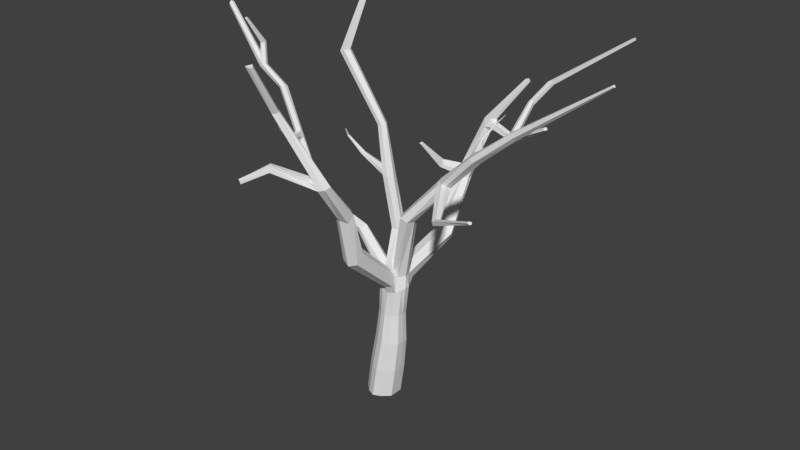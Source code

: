 # Source: Tree.blend  (saved by Blender 2.79.0; exported with 4.5.12 LTS)
import bpy
from mathutils import Matrix  # noqa: F401  (used for matrix-valued properties, if any)

bpy.ops.wm.read_factory_settings(use_empty=True)
scene = bpy.context.scene
scene.name = 'Scene'

# ---- collections
col_collection_1 = bpy.data.collections.new('Collection 1'); scene.collection.children.link(col_collection_1)

# ---- materials (node trees are filled in below, after node groups)
mat_material = bpy.data.materials.new('Material')
mat_material.alpha_threshold = 0.0
mat_material.use_transparent_shadow = False
mat_material.roughness = 0.5
mat_material.line_color = (0.0, 0.0, 0.0, 1.0)

# ---- material node trees

# ---- world
world_world = bpy.data.worlds.new('World'); scene.world = world_world
world_world.color = (0.05088, 0.05088, 0.05088)
world_world.use_sun_shadow = False
world_world.sun_shadow_jitter_overblur = 0.0
world_world.cycles.sampling_method = 'MANUAL'

# ---- meshes
me_cube = bpy.data.meshes.new('Cube')
me_cube.from_pydata([(0.2701, -1.017e-08, -0.2662), (-0.2333, 7.264e-08, -0.2662), (0.4846, -0.02656, 1.786), (0.01304, -0.001016, 1.821), (0.01843, 0.2867, -0.2662), (0.01843, -0.2867, -0.2662), (0.2587, 0.1867, 1.715), (0.255, -0.1742, 1.689), (0.2656, 0.08358, 2.151), (0.01905, 3.174e-08, -0.2662), (0.2701, -0.1158, -0.2662), (0.4453, -0.0747, 1.76), (-0.2333, -0.1158, -0.2662), (0.04422, -0.1073, 1.877), (0.2751, -0.07597, 2.078), (0.01905, -0.1331, -0.2662), (-0.2333, 0.1158, -0.2662), (0.05613, 0.1053, 1.877), (0.2701, 0.1158, -0.2662), (0.487, 0.05431, 1.791), (0.01905, 0.1331, -0.2662), (0.3129, 0.1528, 2.081), (-0.1074, 0.2315, -0.2662), (-0.1074, -0.2315, -0.2662), (0.1029, 0.146, 1.838), (0.1077, -0.1372, 1.781), (-0.09008, 5.554e-08, -0.2662), (0.05179, 0.0548, 2.101), (0.1362, -0.09242, 1.992), (-0.09008, -0.1331, -0.2662), (-0.09008, 0.1331, -0.2662), (0.1381, 0.1476, 1.992), (0.4701, 0.003435, 1.986), (0.1443, 0.2315, -0.2662), (0.1443, -0.2315, -0.2662), (0.4304, 0.1427, 1.764), (0.3823, -0.1476, 1.725), (0.1282, 7.934e-09, -0.2662), (0.1282, -0.1331, -0.2662), (0.3899, -0.09863, 1.986), (0.4459, 0.1055, 1.986), (0.1282, 0.1331, -0.2662), (-1.627, -0.4352, 4.663), (-1.656, -0.3748, 4.651), (-1.602, -0.332, 4.661), (-1.552, -0.4066, 4.725), (-1.583, -0.4535, 4.694), (-1.544, -0.3481, 4.686), (-0.4804, -0.01121, 2.448), (-0.4983, 0.08125, 2.398), (-0.431, -0.02596, 2.515), (-0.4461, 0.1657, 2.5), (-0.4036, 0.09953, 2.553), (-0.4825, 0.1689, 2.402), (-0.9264, -0.4601, 3.126), (-0.8695, -0.4586, 3.15), (-0.8578, -0.3802, 3.148), (-0.9545, -0.374, 3.109), (-0.8292, -0.402, 3.166), (-0.9093, -0.3287, 3.126), (-0.465, 0.4612, 4.121), (-0.2972, 0.4578, 4.136), (-0.3336, 0.5199, 4.134), (-0.34, 0.3945, 4.13), (-0.4118, 0.395, 4.123), (-0.4156, 0.5199, 4.134), (0.05929, 0.2843, 2.539), (-0.04537, 0.2843, 2.539), (-0.02231, 0.4701, 2.536), (0.07609, 0.4706, 2.537), (-0.08313, 0.3816, 2.538), (0.09574, 0.3729, 2.538), (-0.1355, 0.286, 3.37), (-0.2051, 0.468, 3.358), (-0.2826, 0.3774, 3.34), (-0.08274, 0.3774, 3.356), (-0.2244, 0.2828, 3.388), (-0.1137, 0.469, 3.341), (0.5641, 0.01795, 3.102), (0.5148, -0.1152, 3.121), (0.5631, -0.2483, 3.102), (0.724, -0.1152, 3.039), (0.6949, -0.2452, 3.067), (0.6769, 0.01795, 3.057), (1.172, 0.1315, 3.789), (1.096, 0.02192, 3.81), (1.183, -0.07204, 3.773), (1.274, 0.01096, 3.704), (1.246, -0.06566, 3.748), (1.258, 0.1312, 3.74), (1.745, 0.1114, 4.359), (1.679, 0.005184, 4.36), (1.668, -0.1083, 4.313), (1.787, 0.0001019, 4.237), (1.727, -0.1092, 4.261), (1.767, 0.1115, 4.257), (-2.717, -0.3517, 5.71), (-2.739, -0.3131, 5.713), (-2.696, -0.2792, 5.724), (-2.688, -0.3363, 5.782), (-2.69, -0.3658, 5.748), (-2.671, -0.296, 5.763), (-2.019, -0.4848, 4.993), (-2.051, -0.4341, 4.997), (-1.98, -0.4356, 5.09), (-1.956, -0.4913, 5.021), (-1.997, -0.383, 4.984), (-1.946, -0.3912, 5.02), (-1.994, -0.4432, 4.94), (-1.915, -0.4981, 4.979), (-1.942, -0.3922, 4.922), (-1.962, -0.4941, 4.935), (-1.872, -0.4531, 4.982), (-1.888, -0.4008, 4.96), (-1.952, -0.3807, 5.281), (-2.044, -0.366, 5.284), (-1.967, -0.3345, 5.287), (-2.019, -0.3315, 5.285), (-2.027, -0.4014, 5.27), (-1.995, -0.4158, 5.27), (-2.025, -0.6347, 5.692), (-2.058, -0.6255, 5.707), (-2.028, -0.6099, 5.691), (-2.048, -0.605, 5.697), (-2.059, -0.6505, 5.693), (-2.035, -0.6576, 5.687), (0.4075, -1.02, 2.592), (0.2539, -1.056, 2.533), (0.2792, -0.8027, 2.748), (0.1253, -0.8912, 2.727), (0.1318, -1.02, 2.592), (0.4035, -0.8912, 2.727), (0.3847, -1.172, 3.312), (0.2565, -1.219, 3.339), (0.2776, -0.9922, 3.431), (0.1346, -1.058, 3.418), (0.1426, -1.16, 3.34), (0.4006, -1.074, 3.418), (0.4119, -1.651, 4.009), (0.3309, -1.707, 3.994), (0.3381, -1.514, 4.054), (0.2434, -1.524, 4.002), (0.2584, -1.625, 3.948), (0.449, -1.57, 4.047), (-0.0618, 5.489e-05, 0.7871), (0.4055, 5.479e-05, 0.7661), (0.1677, 0.2525, 0.7661), (0.1677, -0.2395, 0.7447), (-0.05423, -0.1102, 0.7879), (0.3989, -0.105, 0.7661), (0.3989, 0.1051, 0.7661), (-0.04606, 0.11, 0.8052), (0.04038, 0.1962, 0.8), (0.05518, -0.1975, 0.7661), (0.2874, -0.1975, 0.7661), (0.2999, 0.1976, 0.7661), (-0.1591, -1.827e-05, 0.261), (0.3494, -1.837e-05, 0.2496), (0.09289, -0.2781, 0.238), (-0.1551, -0.1192, 0.2554), (0.3458, -0.1168, 0.2496), (0.3458, 0.1168, 0.2496), (-0.1503, 0.1193, 0.2707), (-0.03191, -0.2268, 0.2496), (0.2215, -0.2268, 0.2496), (0.09289, 0.285, 0.2496), (-0.04107, 0.2267, 0.2496), (0.2283, 0.2267, 0.2496), (0.1981, 0.2087, 1.283), (0.0801, 0.1602, 1.291), (0.3202, 0.1604, 1.283), (5.898e-05, 0.000299, 1.311), (0.4072, 0.0002989, 1.283), (0.1997, -0.1903, 1.282), (0.0122, -0.0947, 1.298), (0.3984, -0.0879, 1.283), (0.3984, 0.0885, 1.283), (0.01971, 0.09513, 1.309), (0.102, -0.1598, 1.283), (0.3036, -0.1598, 1.283), (2.302, 0.1065, 4.812), (2.258, 0.04322, 4.818), (2.247, -0.03662, 4.797), (2.325, 0.03317, 4.706), (2.285, -0.03813, 4.737), (2.291, 0.103, 4.712), (3.644, 0.135, 5.765), (3.65, 0.109, 5.778), (3.644, 0.08304, 5.773), (3.67, 0.1081, 5.745), (3.658, 0.0825, 5.751), (3.66, 0.1345, 5.744), (2.263, 0.02929, 4.651), (2.221, -0.04639, 4.681), (2.179, -0.04487, 4.743), (2.214, 0.03628, 4.779), (2.247, 0.1001, 4.68), (2.205, 0.1013, 4.732), (2.247, 0.5268, 5.104), (2.216, 0.4901, 5.11), (2.247, 0.5417, 5.046), (2.204, 0.5518, 5.017), (2.167, 0.5436, 5.064), (2.184, 0.4881, 5.09), (2.397, 0.7523, 5.362), (2.367, 0.7155, 5.367), (2.397, 0.7671, 5.304), (2.355, 0.7772, 5.275), (2.318, 0.7691, 5.322), (2.334, 0.7136, 5.348), (3.174, 1.466, 5.938), (3.157, 1.445, 5.941), (3.174, 1.475, 5.905), (3.15, 1.481, 5.889), (3.129, 1.476, 5.915), (3.138, 1.444, 5.93), (-0.1425, -1.954, 5.066), (-0.1829, -1.984, 5.067), (-0.1779, -1.864, 5.102), (-0.2191, -1.885, 5.088), (-0.2267, -1.942, 5.069), (-0.1374, -1.894, 5.077), (-1.16, 0.4611, 5.101), (-1.003, 0.4611, 5.155), (-1.036, 0.5254, 5.145), (-1.063, 0.3881, 5.154), (-1.141, 0.3906, 5.122), (-1.121, 0.5254, 5.113), (-0.86, 0.652, 6.096), (-0.7801, 0.652, 6.049), (-0.8041, 0.6823, 6.041), (-0.8148, 0.6175, 6.041), (-0.8561, 0.6187, 6.069), (-0.8532, 0.6823, 6.066), (-0.1073, -2.394, 5.819), (-0.1516, -2.423, 5.844), (-0.1317, -2.313, 5.845), (-0.187, -2.312, 5.814), (-0.1939, -2.371, 5.815), (-0.09696, -2.338, 5.819), (0.3579, -0.1548, 2.039), (0.3841, -0.2094, 1.857), (0.1563, -0.2091, 1.857), (0.1574, -0.1804, 2.056), (0.2549, -0.2366, 1.819), (0.2754, -0.1516, 2.125), (0.09428, -0.02326, 2.124), (0.2191, 0.1911, 2.163), (0.2034, -0.02062, 2.154), (0.1004, 0.1749, 2.113), (0.0314, 0.119, 2.184), (0.2387, 0.1081, 2.168), (-0.03972, 0.008229, 1.894), (-0.01383, 0.05505, 2.171), (-0.001093, 0.1015, 1.941), (-0.01083, -0.08422, 1.943), (0.06582, -0.05943, 2.044), (0.06739, 0.1164, 2.041), (1.204, -0.01536, 3.61), (1.119, -0.1093, 3.642), (1.109, -0.1024, 3.727), (1.054, 0.02341, 3.757), (1.188, 0.1438, 3.644), (1.107, 0.1477, 3.739), (1.558, -0.6412, 3.467), (1.586, -0.6121, 3.516), (1.543, -0.6663, 3.565), (1.578, -0.616, 3.543), (1.512, -0.6878, 3.46), (1.497, -0.6929, 3.524), (2.425, -1.051, 3.922), (2.425, -1.041, 3.946), (2.38, -1.071, 3.958), (2.411, -1.056, 3.964), (2.412, -1.075, 3.92), (2.377, -1.083, 3.936), (0.4346, 1.194, 2.187), (0.2781, 1.209, 2.131), (0.338, 1.027, 2.329), (0.1816, 1.079, 2.302), (0.1412, 1.14, 2.187), (0.4858, 1.109, 2.275), (0.3385, 1.81, 2.993), (0.2105, 1.86, 3.017), (0.2801, 1.648, 3.025), (0.1509, 1.651, 3.032), (0.1135, 1.791, 3.06), (0.3495, 1.711, 3.003), (0.5641, 2.013, 3.841), (0.4985, 2.046, 3.937), (0.5314, 1.84, 3.879), (0.4809, 1.904, 3.99), (0.448, 1.979, 3.991), (0.6039, 1.907, 3.793), (1.132, 2.151, 4.684), (1.103, 2.156, 4.719), (1.124, 2.09, 4.712), (1.074, 2.094, 4.715), (1.069, 2.133, 4.715), (1.147, 2.111, 4.679), (0.4493, 0.1905, 2.011), (0.315, 0.2268, 2.076), (0.2603, 0.2732, 1.824), (0.4164, 0.2305, 1.861), (0.1161, 0.2206, 1.884), (0.1418, 0.2009, 2.019), (0.647, 2.04, 3.988), (0.6851, 1.942, 4.017), (0.5364, 1.922, 4.058), (0.5061, 1.993, 4.059), (0.6187, 1.88, 4.025), (0.5551, 2.056, 4.01), (1.087, 1.734, 3.829), (1.116, 1.788, 3.785), (1.119, 1.841, 3.806), (1.109, 1.803, 3.911), (1.114, 1.857, 3.874), (1.083, 1.75, 3.896), (1.769, 1.605, 4.211), (1.801, 1.632, 4.218), (1.792, 1.665, 4.221), (1.754, 1.646, 4.249), (1.766, 1.674, 4.242), (1.744, 1.618, 4.233), (0.6291, 1.993, 3.871), (0.6607, 1.906, 3.83), (0.7054, 1.924, 3.984), (0.6703, 2.004, 3.943), (0.6132, 1.847, 3.895), (0.6566, 1.872, 3.971), (0.4095, -1.591, 4.117), (0.3746, -1.671, 4.08), (0.2152, -1.698, 4.142), (0.2051, -1.566, 4.11), (0.3034, -1.538, 4.124), (0.2994, -1.722, 4.097), (-0.1883, -2.08, 4.249), (-0.2367, -2.028, 4.247), (-0.273, -1.985, 4.267), (-0.2602, -1.983, 4.338), (-0.1872, -2.07, 4.332), (-0.2234, -2.028, 4.347), (-0.5143, -2.313, 4.068), (-0.5403, -2.286, 4.056), (-0.5454, -2.264, 4.089), (-0.5532, -2.277, 4.126), (-0.5241, -2.324, 4.117), (-0.561, -2.307, 4.128), (0.2188, -1.758, 4.108), (0.2466, -1.768, 4.037), (0.1755, -1.603, 4.058), (0.1507, -1.622, 4.129), (0.1794, -1.704, 4.129), (0.1918, -1.686, 4.022), (0.3776, 1.733, 3.09), (0.3079, 1.669, 3.12), (0.1505, 1.812, 3.163), (0.2423, 1.881, 3.118), (0.3635, 1.832, 3.087), (0.1996, 1.727, 3.21), (-0.05543, 1.461, 3.183), (0.01082, 1.404, 3.198), (-0.08963, 1.493, 3.221), (0.04698, 1.431, 3.24), (-0.05363, 1.531, 3.275), (-0.002842, 1.501, 3.296), (-0.1606, 1.093, 3.663), (-0.132, 1.088, 3.65), (-0.1656, 1.122, 3.661), (-0.1177, 1.1, 3.662), (-0.1487, 1.135, 3.673), (-0.1269, 1.124, 3.682), (-0.1578, 0.2979, 3.453), (-0.2281, 0.4737, 3.428), (-0.2874, 0.3866, 3.492), (-0.1062, 0.3862, 3.441), (-0.2449, 0.2951, 3.464), (-0.1377, 0.4745, 3.428), (-0.7025, 0.3703, 3.592), (-0.7313, 0.3614, 3.574), (-0.7464, 0.4021, 3.549), (-0.7256, 0.4451, 3.567), (-0.6994, 0.4335, 3.591), (-0.6872, 0.4021, 3.599), (-0.9606, 0.3219, 3.823), (-0.9721, 0.3258, 3.813), (-0.9851, 0.3435, 3.815), (-0.976, 0.3548, 3.827), (-0.9641, 0.3505, 3.834), (-0.9558, 0.3357, 3.828), (-0.9522, 0.2704, 3.939), (-0.9608, 0.2707, 3.939), (-0.9651, 0.2773, 3.946), (-0.96, 0.2849, 3.946), (-0.9521, 0.284, 3.945), (-0.9477, 0.2755, 3.945), (-1.339, -0.4455, 4.031), (-1.304, -0.4555, 4.091), (-1.255, -0.3617, 4.037), (-1.357, -0.3744, 3.994), (-1.249, -0.4046, 4.071), (-1.31, -0.3306, 4.015), (-1.329, -0.3744, 3.932), (-1.198, -0.4043, 3.96), (-1.282, -0.3305, 3.952), (-1.292, -0.4471, 3.927), (-1.223, -0.4561, 3.914), (-1.226, -0.363, 3.974), (-1.192, -0.7444, 4.02), (-1.216, -0.7107, 4.04), (-1.153, -0.7349, 4.01), (-1.197, -0.6808, 4.065), (-1.149, -0.6815, 4.063), (-1.13, -0.7147, 4.035), (-1.193, -0.9023, 4.219), (-1.208, -0.8688, 4.222), (-1.163, -0.9035, 4.226), (-1.189, -0.8409, 4.233), (-1.156, -0.8475, 4.235), (-1.141, -0.8808, 4.231), (-1.24, -0.934, 4.489), (-1.246, -0.9201, 4.49), (-1.227, -0.9335, 4.498), (-1.238, -0.911, 4.499), (-1.225, -0.9113, 4.495), (-1.218, -0.9251, 4.494), (-1.278, -0.4956, 3.963), (-1.305, -0.4874, 4.013), (-1.279, -0.4891, 4.067), (-1.218, -0.5013, 3.944), (-1.204, -0.4534, 3.993), (-1.231, -0.4463, 4.052), (1.681, 0.1145, 4.172), (1.762, 0.0006397, 4.211), (1.57, 0.1168, 4.195), (1.59, 0.005167, 4.281), (1.703, -0.107, 4.236), (1.644, -0.1065, 4.287), (1.547, 0.3857, 4.406), (1.56, 0.3708, 4.409), (1.553, 0.3587, 4.424), (1.537, 0.3541, 4.433), (1.521, 0.3796, 4.408), (1.518, 0.3674, 4.424), (1.652, 0.5707, 4.618), (1.656, 0.5623, 4.614), (1.653, 0.5493, 4.62), (1.643, 0.5465, 4.626), (1.639, 0.5734, 4.627), (1.637, 0.5553, 4.631), (1.784, 0.5685, 4.779), (1.786, 0.5657, 4.778), (1.787, 0.5622, 4.78), (1.783, 0.5603, 4.78), (1.782, 0.5668, 4.781), (1.781, 0.5631, 4.781), (1.729, 0.1451, 4.269), (1.694, 0.1449, 4.347), (1.601, 0.1504, 4.262), (1.683, 0.1507, 4.223), (1.597, 0.05324, 4.319), (1.635, 0.04876, 4.355)], [], [(31, 24, 17), (174, 13, 3, 171), (176, 19, 2, 172), (396, 397, 46, 42), (30, 26, 1, 16), (41, 37, 9, 20), (14, 39, 82, 80), (167, 33, 4, 165), (179, 36, 7, 173), (243, 242, 130, 129), (38, 34, 5, 15), (37, 38, 15, 9), (32, 40, 83, 81), (174, 178, 25, 13), (172, 2, 11, 175), (399, 396, 42, 43), (26, 29, 12, 1), (303, 302, 277, 276), (33, 41, 20, 4), (22, 30, 16), (175, 11, 36, 179), (171, 3, 17, 177), (301, 300, 281, 278), (4, 20, 30, 22), (9, 15, 29, 26), (377, 373, 65, 62), (20, 9, 26, 30), (376, 372, 63, 64), (165, 4, 22, 166), (173, 7, 25, 178), (241, 240, 131, 126), (15, 5, 23, 29), (18, 41, 33), (35, 40, 19), (2, 32, 39, 11), (0, 10, 38, 37), (11, 39, 36), (19, 40, 32, 2), (18, 0, 37, 41), (28, 13, 25), (29, 23, 12), (162, 166, 22, 16), (161, 18, 33, 167), (38, 10, 34), (105, 104, 99, 100), (103, 102, 96, 97), (400, 398, 47, 45), (397, 400, 45, 46), (401, 399, 43, 44), (398, 401, 44, 47), (257, 254, 53, 51), (254, 252, 49, 53), (256, 253, 52, 50), (253, 257, 51, 52), (252, 255, 48, 49), (255, 256, 50, 48), (51, 53, 59, 56), (53, 49, 57, 59), (50, 52, 58, 55), (52, 51, 56, 58), (49, 48, 54, 57), (48, 50, 55, 54), (64, 63, 225, 226), (60, 64, 226, 222), (373, 374, 60, 65), (372, 375, 61, 63), (374, 376, 64, 60), (375, 377, 62, 61), (251, 247, 69, 71), (250, 246, 67, 70), (248, 251, 71, 66), (249, 250, 70, 68), (246, 248, 66, 67), (247, 249, 68, 69), (71, 69, 77, 75), (70, 67, 76, 74), (66, 71, 75, 72), (68, 70, 74, 73), (67, 66, 72, 76), (69, 68, 73, 77), (87, 88, 267, 265), (260, 259, 268, 269), (39, 32, 81, 82), (8, 14, 80, 79), (40, 21, 78, 83), (21, 8, 79, 78), (459, 458, 442, 438), (433, 432, 95, 93), (261, 260, 86, 85), (258, 262, 89, 87), (262, 263, 84, 89), (263, 261, 85, 84), (194, 193, 184, 182), (193, 192, 183, 184), (457, 456, 439, 440), (436, 433, 93, 94), (437, 436, 94, 92), (435, 437, 92, 91), (101, 98, 97, 99), (99, 97, 96, 100), (102, 105, 100, 96), (106, 103, 97, 98), (104, 107, 101, 99), (107, 106, 98, 101), (113, 110, 106, 107), (112, 113, 116, 114), (110, 108, 103, 106), (111, 109, 105, 102), (108, 111, 102, 103), (105, 109, 119, 118), (46, 45, 112, 109), (43, 42, 111, 108), (42, 46, 109, 111), (44, 43, 108, 110), (45, 47, 113, 112), (47, 44, 110, 113), (118, 119, 125, 124), (114, 116, 122, 120), (104, 105, 118, 115), (109, 112, 114, 119), (107, 104, 115, 117), (113, 107, 117, 116), (120, 122, 123, 121), (125, 120, 121, 124), (117, 115, 121, 123), (119, 114, 120, 125), (115, 118, 124, 121), (116, 117, 123, 122), (127, 126, 132, 133), (128, 129, 135, 134), (244, 241, 126, 127), (242, 244, 127, 130), (240, 245, 128, 131), (245, 243, 129, 128), (135, 136, 142, 141), (132, 137, 143, 138), (131, 128, 134, 137), (130, 127, 133, 136), (126, 131, 137, 132), (129, 130, 136, 135), (333, 332, 220, 219), (331, 330, 221, 216), (134, 135, 141, 140), (133, 132, 138, 139), (137, 134, 140, 143), (136, 133, 139, 142), (176, 150, 155, 170), (177, 169, 152, 151), (158, 147, 153, 163), (168, 146, 152, 169), (156, 144, 151, 162), (160, 149, 154, 164), (157, 145, 149, 160), (159, 163, 153, 148), (164, 154, 147, 158), (170, 155, 146, 168), (161, 150, 145, 157), (159, 148, 144, 156), (12, 159, 156, 1), (18, 161, 157, 0), (34, 164, 158, 5), (12, 23, 163, 159), (0, 157, 160, 10), (10, 160, 164, 34), (1, 156, 162, 16), (5, 158, 163, 23), (150, 161, 167, 155), (151, 152, 166, 162), (146, 165, 166, 152), (155, 167, 165, 146), (35, 170, 168, 6), (6, 168, 169, 24), (17, 24, 169, 177), (19, 176, 170, 35), (147, 173, 178, 153), (144, 171, 177, 151), (149, 175, 179, 154), (145, 172, 175, 149), (148, 153, 178, 174), (154, 179, 173, 147), (150, 176, 172, 145), (148, 174, 171, 144), (182, 184, 190, 188), (184, 183, 189, 190), (195, 194, 182, 181), (192, 196, 185, 183), (185, 196, 201, 200), (195, 181, 199, 203), (191, 186, 187, 189), (189, 187, 188, 190), (181, 182, 188, 187), (183, 185, 191, 189), (185, 180, 186, 191), (180, 181, 187, 186), (90, 91, 195, 197), (95, 90, 197, 196), (93, 95, 196, 192), (91, 92, 194, 195), (94, 93, 192, 193), (92, 94, 193, 194), (199, 198, 204, 205), (200, 201, 207, 206), (197, 195, 203, 202), (180, 185, 200, 198), (181, 180, 198, 199), (196, 197, 202, 201), (207, 208, 214, 213), (204, 206, 212, 210), (202, 203, 209, 208), (198, 200, 206, 204), (201, 202, 208, 207), (203, 199, 205, 209), (213, 214, 210, 212), (214, 215, 211, 210), (209, 205, 211, 215), (206, 207, 213, 212), (205, 204, 210, 211), (208, 209, 215, 214), (220, 217, 235, 238), (221, 218, 236, 239), (334, 333, 219, 218), (335, 331, 216, 217), (330, 334, 218, 221), (332, 335, 217, 220), (226, 225, 231, 232), (222, 226, 232, 228), (61, 62, 224, 223), (65, 60, 222, 227), (62, 65, 227, 224), (63, 61, 223, 225), (229, 228, 232, 231), (230, 233, 228, 229), (223, 224, 230, 229), (227, 222, 228, 233), (224, 227, 233, 230), (225, 223, 229, 231), (239, 236, 235, 234), (236, 237, 238, 235), (216, 221, 239, 234), (219, 220, 238, 237), (218, 219, 237, 236), (217, 216, 234, 235), (14, 28, 243, 245), (39, 14, 245, 240), (25, 7, 244, 242), (7, 36, 241, 244), (36, 39, 240, 241), (28, 25, 242, 243), (21, 31, 249, 247), (28, 14, 248, 246), (31, 27, 250, 249), (14, 8, 251, 248), (27, 28, 246, 250), (8, 21, 247, 251), (13, 28, 256, 255), (3, 13, 255, 252), (27, 31, 257, 253), (28, 27, 253, 256), (17, 3, 252, 254), (31, 17, 254, 257), (78, 79, 261, 263), (83, 78, 263, 262), (81, 83, 262, 258), (79, 80, 260, 261), (82, 81, 258, 259), (80, 82, 259, 260), (266, 269, 275, 272), (269, 268, 274, 275), (88, 86, 266, 267), (258, 87, 265, 264), (259, 258, 264, 268), (86, 260, 269, 266), (275, 274, 273, 272), (274, 270, 271, 273), (265, 267, 273, 271), (264, 265, 271, 270), (268, 264, 270, 274), (267, 266, 272, 273), (280, 279, 285, 286), (281, 276, 282, 287), (302, 304, 280, 277), (300, 303, 276, 281), (304, 305, 279, 280), (305, 301, 278, 279), (357, 356, 292, 289), (355, 354, 293, 290), (279, 278, 284, 285), (276, 277, 283, 282), (278, 281, 287, 284), (277, 280, 286, 283), (309, 308, 297, 298), (307, 306, 294, 299), (354, 358, 288, 293), (356, 359, 291, 292), (359, 355, 290, 291), (358, 357, 289, 288), (294, 295, 296, 299), (295, 298, 297, 296), (308, 310, 296, 297), (306, 311, 295, 294), (310, 307, 299, 296), (311, 309, 298, 295), (31, 21, 301, 305), (24, 31, 305, 304), (40, 35, 303, 300), (6, 24, 304, 302), (21, 40, 300, 301), (35, 6, 302, 303), (289, 292, 309, 311), (327, 326, 315, 316), (288, 289, 311, 306), (291, 290, 310, 308), (325, 324, 314, 313), (292, 291, 308, 309), (315, 317, 323, 321), (312, 313, 319, 318), (329, 328, 312, 317), (328, 325, 313, 312), (324, 327, 316, 314), (326, 329, 317, 315), (318, 319, 321, 323), (319, 320, 322, 321), (314, 316, 322, 320), (313, 314, 320, 319), (316, 315, 321, 322), (317, 312, 318, 323), (307, 310, 329, 326), (288, 306, 327, 324), (290, 293, 325, 328), (310, 290, 328, 329), (293, 288, 324, 325), (306, 307, 326, 327), (351, 350, 338, 339), (143, 140, 334, 330), (139, 138, 331, 335), (140, 141, 333, 334), (138, 143, 330, 331), (349, 348, 340, 336), (337, 336, 342, 343), (339, 338, 344, 345), (348, 352, 341, 340), (353, 349, 336, 337), (352, 351, 339, 341), (350, 353, 337, 338), (343, 342, 346, 347), (344, 343, 347, 345), (340, 341, 347, 346), (336, 340, 346, 342), (338, 337, 343, 344), (341, 339, 345, 347), (141, 142, 353, 350), (332, 333, 351, 352), (142, 139, 349, 353), (335, 332, 352, 348), (139, 335, 348, 349), (333, 141, 350, 351), (282, 283, 357, 358), (355, 359, 365, 363), (356, 286, 362, 364), (287, 282, 358, 354), (284, 287, 354, 355), (283, 286, 356, 357), (362, 360, 366, 368), (364, 362, 368, 370), (284, 355, 363, 361), (286, 285, 360, 362), (285, 284, 361, 360), (359, 356, 364, 365), (366, 367, 369, 371), (368, 366, 371, 370), (365, 364, 370, 371), (361, 363, 369, 367), (360, 361, 367, 366), (363, 365, 371, 369), (75, 77, 377, 375), (76, 376, 378, 379), (72, 75, 375, 372), (374, 373, 382, 383), (76, 72, 372, 376), (77, 73, 373, 377), (380, 379, 385, 386), (382, 381, 387, 388), (376, 374, 383, 378), (73, 74, 380, 381), (74, 76, 379, 380), (373, 73, 381, 382), (386, 385, 391, 392), (388, 387, 393, 394), (383, 382, 388, 389), (381, 380, 386, 387), (379, 378, 384, 385), (378, 383, 389, 384), (392, 391, 390, 395), (393, 392, 395, 394), (389, 388, 394, 395), (387, 386, 392, 393), (385, 384, 390, 391), (384, 389, 395, 390), (407, 404, 401, 398), (404, 402, 399, 401), (428, 427, 409, 411), (403, 407, 398, 400), (402, 405, 396, 399), (427, 426, 408, 409), (54, 55, 406, 405), (57, 54, 405, 402), (58, 56, 407, 403), (55, 58, 403, 406), (59, 57, 402, 404), (56, 59, 404, 407), (411, 409, 415, 417), (408, 410, 416, 414), (426, 429, 410, 408), (429, 430, 413, 410), (431, 428, 411, 412), (430, 431, 412, 413), (419, 418, 424, 425), (416, 419, 425, 422), (410, 413, 419, 416), (413, 412, 418, 419), (412, 411, 417, 418), (409, 408, 414, 415), (422, 425, 424, 423), (420, 422, 423, 421), (418, 417, 423, 424), (415, 414, 420, 421), (414, 416, 422, 420), (417, 415, 421, 423), (403, 400, 431, 430), (400, 397, 428, 431), (406, 403, 430, 429), (405, 406, 429, 426), (396, 405, 426, 427), (397, 396, 427, 428), (85, 86, 437, 435), (86, 88, 436, 437), (88, 87, 433, 436), (84, 85, 435, 434), (87, 89, 432, 433), (89, 84, 434, 432), (441, 440, 446, 447), (442, 443, 449, 448), (458, 460, 443, 442), (461, 457, 440, 441), (460, 461, 441, 443), (456, 459, 438, 439), (449, 447, 453, 455), (444, 448, 454, 450), (438, 442, 448, 444), (443, 441, 447, 449), (440, 439, 445, 446), (439, 438, 444, 445), (450, 454, 452, 451), (454, 455, 453, 452), (446, 445, 451, 452), (445, 444, 450, 451), (448, 449, 455, 454), (447, 446, 452, 453), (95, 432, 459, 456), (435, 91, 461, 460), (91, 90, 457, 461), (434, 435, 460, 458), (90, 95, 456, 457), (432, 434, 458, 459)])
me_cube.materials.append(mat_material)
me_cube.use_remesh_preserve_volume = False
me_cube.use_remesh_preserve_attributes = False
me_cube.use_mirror_vertex_groups = False
me_cube.update()

# ---- objects
ob_cube = bpy.data.objects.new('Cube', me_cube)

# ---- transforms, parenting, visibility, modifiers, constraints
ob_cube.location = (0.0, 0.0, 0.0)
ob_cube.lock_rotations_4d = False
ob_cube.empty_display_type = 'ARROWS'
ob_cube.lineart.crease_threshold = 0.0

# ---- collection membership
col_collection_1.objects.link(ob_cube)

# ---- scene / render settings (as saved in the file)
scene.frame_start = 1; scene.frame_end = 250; scene.frame_set(1)
scene.render.engine = 'BLENDER_EEVEE_NEXT'
scene.render.resolution_percentage = 50
scene.render.dither_intensity = 0.0
scene.cycles.use_denoising = False
scene.cycles.samples = 128
scene.cycles.sampling_pattern = 'TABULATED_SOBOL'
scene.cycles.use_adaptive_sampling = False
scene.cycles.use_light_tree = False
scene.cycles.blur_glossy = 0.0
scene.cycles.sample_clamp_indirect = 0.0
scene.view_settings.view_transform = 'Standard'
bpy.context.view_layer.update()

# ---- added for rendering (the .blend has no active camera and no usable light): camera, sun
cam_auto = bpy.data.cameras.new('AutoCamera')
cam_auto.lens = 50.0
cam_auto.sensor_width = 36.0
cam_auto.clip_end = 1000.0
ob_auto_camera = bpy.data.objects.new('AutoCamera', cam_auto)
scene.collection.objects.link(ob_auto_camera)
ob_auto_camera.location = (9.83401, -11.3754, 10.4092)
ob_auto_camera.rotation_euler = (1.09748, -7.21219e-08, 0.694738)
scene.camera = ob_auto_camera
light_auto_sun = bpy.data.lights.new('AutoSun', 'SUN')
light_auto_sun.energy = 3.0
light_auto_sun.angle = 0.0523599
ob_auto_sun = bpy.data.objects.new('AutoSun', light_auto_sun)
scene.collection.objects.link(ob_auto_sun)
ob_auto_sun.rotation_euler = (0.872665, 0.174533, 0.523599)
bpy.context.view_layer.update()
